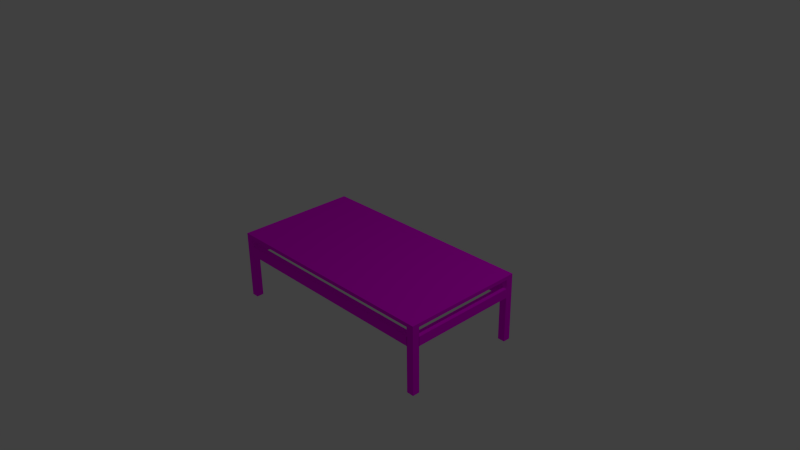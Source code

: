 # Source: table.blend  (saved by Blender 2.75.0; exported with 4.5.12 LTS)
import bpy
from mathutils import Matrix  # noqa: F401  (used for matrix-valued properties, if any)

bpy.ops.wm.read_factory_settings(use_empty=True)
scene = bpy.context.scene
scene.name = 'Scene'

# ---- collections
col_collection_1 = bpy.data.collections.new('Collection 1'); scene.collection.children.link(col_collection_1)

# ---- images (referenced by path relative to the original .blend; pixels are not part of the script)
import os
ASSET_DIR = os.environ.get("B2B_ASSET_DIR", "")  # directory of the original .blend (textures are referenced by path, not embedded)
HERE = os.path.dirname(os.path.abspath(__file__))  # packed textures are extracted next to this script under _unpacked/

def load_image(name, relpath, width, height, colorspace="sRGB"):
    """Load a texture the original file referenced (path relative to the .blend, or extracted next to this script)."""
    p = next((c for c in (os.path.join(HERE, relpath), os.path.join(ASSET_DIR, relpath)) if relpath and os.path.exists(c)), "")
    if p:
        img = bpy.data.images.load(p, check_existing=True)
        img.name = name
    else:  # same state as the original file: an image datablock whose file is absent (Cycles renders it pink)
        img = bpy.data.images.new(name, width, height)
        img.source = "FILE"
        img.filepath = "//" + (relpath or name)
    img.colorspace_settings.name = colorspace
    return img
img_t_wood_oak_d_tga = load_image('T_Wood_Oak_D.TGA', 'Textures_test/T_Wood_Oak_D.TGA', 1024, 1024, 'sRGB')

# ---- materials (node trees are filled in below, after node groups)
mat_material = bpy.data.materials.new('Material')
mat_material.alpha_threshold = 0.0
mat_material.roughness = 0.5
mat_material.line_color = (0.0, 0.0, 0.0, 1.0)

# ---- material node trees
mat_material.use_nodes = True; mat_material.node_tree.nodes.clear()
_N = mat_material.node_tree.nodes; _L = mat_material.node_tree.links
n0 = _N.new('ShaderNodeOutputMaterial'); n0.name = 'Material Output'; n0.location = (300, 300)
n1 = _N.new('ShaderNodeBsdfDiffuse'); n1.name = 'Diffuse BSDF'; n1.location = (10, 300)
n2 = _N.new('ShaderNodeTexImage'); n2.name = 'Image Texture'; n2.location = (-180, 300)
n2.width = 140
n2.image = img_t_wood_oak_d_tga
_L.new(n1.outputs[0], n0.inputs[0])
_L.new(n2.outputs[0], n1.inputs[0])
n0.is_active_output = True

# ---- world
world_world = bpy.data.worlds.new('World'); scene.world = world_world
world_world.color = (0.05088, 0.05088, 0.05088)
world_world.use_sun_shadow = False
world_world.sun_shadow_jitter_overblur = 0.0
world_world.cycles.sampling_method = 'MANUAL'
world_world.cycles.sample_map_resolution = 256

# ---- cameras
cam_camera = bpy.data.cameras.new('Camera')
cam_camera.clip_end = 100.0
cam_camera.lens = 35.0
cam_camera.sensor_width = 32.0
cam_camera.sensor_height = 18.0
cam_camera.ortho_scale = 7.314
cam_camera.dof.focus_distance = 0.0

# ---- lights
light_lamp = bpy.data.lights.new('Lamp', 'POINT')
light_lamp.transmission_factor = 0.0
light_lamp.cutoff_distance = 30.0
light_lamp.energy = 100.0
light_lamp.shadow_buffer_clip_start = 1.001
light_lamp.shadow_soft_size = 0.1
light_lamp.shadow_maximum_resolution = 0.006
light_lamp.use_absolute_resolution = True
light_lamp.cycles.use_multiple_importance_sampling = False

# ---- meshes
me_cube = bpy.data.meshes.new('Cube')
me_cube.from_pydata([(1.0, 1.0, -1.0), (1.0, -1.0, -1.0), (-1.0, -1.0, -1.0), (-1.0, 1.0, -1.0), (1.0, 1.0, 1.0), (1.0, -1.0, 1.0), (-1.0, -1.0, 1.0), (-1.0, 1.0, 1.0), (-1.067, -1.0, -1.0), (-1.067, 1.0, -1.0), (-1.067, -1.0, 1.0), (-1.067, 1.0, 1.0), (1.067, 1.0, -1.0), (1.067, -1.0, -1.0), (1.067, 1.0, 1.0), (1.067, -1.0, 1.0), (1.0, -1.133, -1.0), (-1.0, -1.133, -1.0), (1.0, -1.133, 1.0), (-1.0, -1.133, 1.0), (-1.067, -1.133, -1.0), (-1.067, -1.133, 1.0), (1.067, -1.133, -1.0), (1.067, -1.133, 1.0), (1.0, 1.133, -1.0), (-1.0, 1.133, -1.0), (1.0, 1.133, 1.0), (-1.0, 1.133, 1.0), (-1.067, 1.133, -1.0), (-1.067, 1.133, 1.0), (1.067, 1.133, -1.0), (1.067, 1.133, 1.0), (1.067, 1.133, -37.0), (1.067, 1.0, -37.0), (-1.067, -1.133, -37.0), (-1.067, -1.0, -37.0), (-1.0, -1.0, -37.0), (-1.0, -1.133, -37.0), (1.0, 1.0, -37.0), (1.0, 1.133, -37.0), (-1.0, 1.0, -37.0), (-1.067, 1.0, -37.0), (1.0, -1.0, -37.0), (1.067, -1.0, -37.0), (1.0, -1.133, -37.0), (1.067, -1.133, -37.0), (-1.0, 1.133, -37.0), (-1.067, 1.133, -37.0), (-1.0, -1.0, -6.143), (-1.0, -1.0, -11.29), (-1.0, -1.0, -16.43), (-1.0, -1.0, -21.57), (-1.0, -1.0, -26.71), (-1.0, -1.0, -31.86), (-1.067, -1.0, -31.86), (-1.067, -1.0, -26.71), (-1.067, -1.0, -21.57), (-1.067, -1.0, -16.43), (-1.067, -1.0, -11.29), (-1.067, -1.0, -6.143), (-1.067, -1.133, -6.143), (-1.067, -1.133, -11.29), (-1.067, -1.133, -16.43), (-1.067, -1.133, -21.57), (-1.067, -1.133, -26.71), (-1.067, -1.133, -31.86), (-1.0, -1.133, -31.86), (-1.0, -1.133, -26.71), (-1.0, -1.133, -21.57), (-1.0, -1.133, -16.43), (-1.0, -1.133, -11.29), (-1.0, -1.133, -6.143), (1.003, -1.0, -6.142), (1.003, -1.0, -11.29), (1.003, -1.133, -11.29), (1.003, -1.133, -6.142), (-1.0, 1.004, -6.143), (-1.0, 1.004, -11.29), (-1.067, 1.004, -11.29), (-1.067, 1.004, -6.143), (1.0, 1.0, -6.143), (1.0, 1.0, -11.29), (1.0, 1.0, -16.43), (1.0, 1.0, -21.57), (1.0, 1.0, -26.71), (1.0, 1.0, -31.86), (1.067, 1.0, -31.86), (1.067, 1.0, -26.71), (1.067, 1.0, -21.57), (1.067, 1.0, -16.43), (1.067, 1.0, -11.29), (1.067, 1.0, -6.143), (1.0, 1.133, -6.143), (1.0, 1.133, -11.29), (1.0, 1.133, -16.43), (1.0, 1.133, -21.57), (1.0, 1.133, -26.71), (1.0, 1.133, -31.86), (1.067, 1.133, -6.143), (1.067, 1.133, -11.29), (1.067, 1.133, -16.43), (1.067, 1.133, -21.57), (1.067, 1.133, -26.71), (1.067, 1.133, -31.86), (-0.999, 1.0, -6.144), (-0.999, 1.0, -11.29), (-0.999, 1.133, -6.143), (-0.999, 1.133, -11.29), (1.0, -1.005, -6.143), (1.0, -1.005, -11.29), (1.067, -1.005, -11.29), (1.067, -1.005, -6.143)], [], [(0, 1, 2, 3), (4, 7, 6, 5), (4, 5, 15, 14), (5, 6, 19, 18), (4, 14, 31, 26), (1, 13, 43, 42), (8, 10, 11, 9), (3, 2, 8, 9), (2, 1, 16, 17), (6, 7, 11, 10), (12, 14, 15, 13), (66, 65, 34, 37), (54, 53, 36, 35), (1, 0, 12, 13), (16, 18, 19, 17), (17, 19, 21, 20), (18, 16, 22, 23), (6, 10, 21, 19), (25, 3, 40, 46), (15, 5, 18, 23), (10, 8, 20, 21), (13, 15, 23, 22), (27, 25, 28, 29), (26, 24, 25, 27), (24, 26, 31, 30), (9, 11, 29, 28), (0, 3, 25, 24), (14, 12, 30, 31), (11, 7, 27, 29), (7, 4, 26, 27), (40, 41, 47, 46), (35, 36, 37, 34), (33, 38, 39, 32), (42, 43, 45, 44), (65, 54, 35, 34), (28, 25, 46, 47), (86, 85, 38, 33), (13, 22, 45, 43), (53, 66, 37, 36), (85, 97, 39, 38), (22, 16, 44, 45), (16, 1, 42, 44), (97, 103, 32, 39), (3, 9, 41, 40), (103, 86, 33, 32), (9, 28, 47, 41), (2, 17, 71, 48), (48, 71, 75, 72), (49, 70, 69, 50), (50, 69, 68, 51), (51, 68, 67, 52), (52, 67, 66, 53), (20, 8, 59, 60), (60, 59, 58, 61), (61, 58, 57, 62), (62, 57, 56, 63), (63, 56, 55, 64), (64, 55, 54, 65), (8, 2, 48, 59), (49, 58, 78, 77), (58, 49, 50, 57), (57, 50, 51, 56), (56, 51, 52, 55), (55, 52, 53, 54), (17, 20, 60, 71), (71, 60, 61, 70), (70, 61, 62, 69), (69, 62, 63, 68), (68, 63, 64, 67), (67, 64, 65, 66), (72, 75, 74, 73), (70, 49, 73, 74), (49, 48, 72, 73), (71, 70, 74, 75), (79, 76, 77, 78), (58, 59, 79, 78), (59, 48, 76, 79), (48, 49, 77, 76), (30, 12, 91, 98), (98, 91, 90, 99), (99, 90, 89, 100), (100, 89, 88, 101), (101, 88, 87, 102), (102, 87, 86, 103), (24, 30, 98, 92), (92, 98, 99, 93), (93, 99, 100, 94), (94, 100, 101, 95), (95, 101, 102, 96), (96, 102, 103, 97), (0, 24, 92, 80), (93, 81, 105, 107), (81, 93, 94, 82), (82, 94, 95, 83), (83, 95, 96, 84), (84, 96, 97, 85), (12, 0, 80, 91), (81, 90, 110, 109), (90, 81, 82, 89), (89, 82, 83, 88), (88, 83, 84, 87), (87, 84, 85, 86), (104, 106, 107, 105), (92, 93, 107, 106), (80, 92, 106, 104), (81, 80, 104, 105), (111, 108, 109, 110), (90, 91, 111, 110), (91, 80, 108, 111), (80, 81, 109, 108)])
_uv = me_cube.uv_layers.new(name='UVMap')
_uv.uv.foreach_set('vector', [0.89, 0.711, 0.8645, 0.7554, 0.8043, 0.7209, 0.8298, 0.6764, 0.7881, 0.749, 0.8483, 0.7836, 0.8228, 0.8281, 0.7626, 0.7935, 0.7881, 0.749, 0.7626, 0.7935, 0.7606, 0.7924, 0.7861, 0.7479, 0.7626, 0.7935, 0.8228, 0.8281, 0.8211, 0.831, 0.7609, 0.7965, 0.7881, 0.749, 0.7861, 0.7479, 0.7878, 0.7449, 0.7898, 0.7461, 0.3523, 0.9178, 0.3503, 0.9167, 0.8098, 0.1161, 0.8118, 0.1172, -0.07134, 0.6747, -0.09687, 0.7191, -0.1571, 0.6846, -0.1316, 0.6401, 0.8298, 0.6764, 0.8043, 0.7209, 0.8023, 0.7197, 0.8278, 0.6752, 0.8043, 0.7209, 0.8645, 0.7554, 0.8628, 0.7584, 0.8026, 0.7238, 0.8228, 0.8281, 0.8483, 0.7836, 0.8503, 0.7848, 0.8248, 0.8292, 0.02704, 0.7311, 0.001509, 0.7756, -0.05872, 0.741, -0.03319, 0.6965, 0.1635, 0.7165, 0.1655, 0.7177, 0.09988, 0.8321, 0.09788, 0.8309, 0.8787, 0.3077, 0.8767, 0.3065, 0.9423, 0.1922, 0.9443, 0.1933, 0.8645, 0.7554, 0.89, 0.711, 0.892, 0.7121, 0.8665, 0.7566, 0.4972, -0.004225, 0.5227, -0.0487, 0.5829, -0.01413, 0.5574, 0.03035, 0.5574, 0.03035, 0.5829, -0.01413, 0.5849, -0.01298, 0.5594, 0.0315, 0.5227, -0.0487, 0.4972, -0.004225, 0.4952, -0.005377, 0.5207, -0.04985, 0.8228, 0.8281, 0.8248, 0.8292, 0.8231, 0.8322, 0.8211, 0.831, 0.288, 0.8809, 0.284, 0.8786, 0.7435, 0.07806, 0.7476, 0.08037, 0.7606, 0.7924, 0.7626, 0.7935, 0.7609, 0.7965, 0.7589, 0.7953, -0.09687, 0.7191, -0.07134, 0.6747, -0.06732, 0.677, -0.09285, 0.7214, -0.03319, 0.6965, -0.05872, 0.741, -0.06274, 0.7387, -0.03721, 0.6942, 0.1922, 0.8851, 0.2178, 0.8406, 0.2198, 0.8418, 0.1942, 0.8862, 0.132, 0.8505, 0.1575, 0.806, 0.2178, 0.8406, 0.1922, 0.8851, 0.1575, 0.806, 0.132, 0.8505, 0.13, 0.8494, 0.1555, 0.8049, -0.1316, 0.6401, -0.1571, 0.6846, -0.1611, 0.6823, -0.1356, 0.6378, 0.89, 0.711, 0.8298, 0.6764, 0.8315, 0.6734, 0.8917, 0.708, 0.001509, 0.7756, 0.02704, 0.7311, 0.03105, 0.7334, 0.005524, 0.7779, 0.8503, 0.7848, 0.8483, 0.7836, 0.85, 0.7806, 0.852, 0.7818, 0.8483, 0.7836, 0.7881, 0.749, 0.7898, 0.7461, 0.85, 0.7806, 0.6016, 0.7903, 0.5996, 0.7892, 0.6013, 0.7862, 0.6033, 0.7874, 0.5351, 0.7482, 0.5371, 0.7493, 0.5354, 0.7523, 0.5334, 0.7512, 0.5692, 0.7678, 0.5712, 0.7689, 0.5695, 0.7719, 0.5675, 0.7707, 0.5009, 0.7286, 0.5029, 0.7298, 0.5012, 0.7327, 0.4992, 0.7316, 0.3266, -0.009241, 0.3225, -0.01155, 0.3882, -0.1259, 0.3922, -0.1236, 0.2198, 0.8418, 0.2178, 0.8406, 0.6773, 0.04004, 0.6793, 0.04119, 0.6476, 0.6312, 0.6496, 0.6323, 0.584, 0.7467, 0.5819, 0.7455, -0.03319, 0.6965, -0.03721, 0.6942, 0.4223, -0.1063, 0.4263, -0.104, 0.8144, 0.2708, 0.8104, 0.2685, 0.8761, 0.1541, 0.8801, 0.1564, 0.7803, 0.2512, 0.7763, 0.2489, 0.8419, 0.1345, 0.8459, 0.1368, 0.4952, -0.005377, 0.4972, -0.004225, 0.03765, 0.7963, 0.03564, 0.7952, 0.2539, 0.8613, 0.2499, 0.859, 0.7094, 0.05847, 0.7134, 0.06078, 0.5514, 0.1198, 0.5494, 0.1187, 0.6151, 0.004311, 0.6171, 0.005463, 0.7777, 0.09766, 0.7797, 0.09881, 0.3202, 0.8994, 0.3181, 0.8982, 0.4249, 0.04723, 0.4209, 0.04492, 0.4866, -0.06944, 0.4906, -0.06714, -0.1316, 0.6401, -0.1356, 0.6378, 0.3239, -0.1628, 0.328, -0.1605, 0.9422, 0.5553, 0.9462, 0.5576, 0.8805, 0.672, 0.8765, 0.6697, 0.6949, 0.7766, 0.6989, 0.7789, 0.6733, 0.8235, 0.6693, 0.8212, 0.5518, 0.7283, 0.5478, 0.726, 0.6135, 0.6116, 0.6175, 0.6139, 0.6175, 0.6139, 0.6135, 0.6116, 0.6791, 0.4972, 0.6831, 0.4995, 0.6831, 0.4995, 0.6791, 0.4972, 0.7448, 0.3829, 0.7488, 0.3852, 0.7488, 0.3852, 0.7448, 0.3829, 0.8104, 0.2685, 0.8144, 0.2708, -0.06732, 0.677, -0.07134, 0.6747, -0.005689, 0.5603, -0.001674, 0.5626, -0.001674, 0.5626, -0.005689, 0.5603, 0.05996, 0.4459, 0.06397, 0.4482, 0.06397, 0.4482, 0.05996, 0.4459, 0.1256, 0.3316, 0.1296, 0.3339, 0.1296, 0.3339, 0.1256, 0.3316, 0.1913, 0.2172, 0.1953, 0.2195, 0.1953, 0.2195, 0.1913, 0.2172, 0.2569, 0.1028, 0.2609, 0.1051, 0.2609, 0.1051, 0.2569, 0.1028, 0.3225, -0.01155, 0.3266, -0.009241, 0.957, 0.5342, 0.955, 0.5331, 1.021, 0.4187, 1.023, 0.4199, 0.7908, 0.9025, 0.7888, 0.9013, 0.8144, 0.8567, 0.8164, 0.8579, 0.6161, 0.7651, 0.6141, 0.764, 0.6797, 0.6496, 0.6817, 0.6508, 0.6817, 0.6508, 0.6797, 0.6496, 0.7454, 0.5353, 0.7474, 0.5364, 0.7474, 0.5364, 0.7454, 0.5353, 0.811, 0.4209, 0.813, 0.422, 0.813, 0.422, 0.811, 0.4209, 0.8767, 0.3065, 0.8787, 0.3077, 0.5574, 0.03035, 0.5594, 0.0315, 0.4938, 0.1459, 0.4918, 0.1447, 0.4918, 0.1447, 0.4938, 0.1459, 0.4281, 0.2602, 0.4261, 0.2591, 0.4261, 0.2591, 0.4281, 0.2602, 0.3625, 0.3746, 0.3605, 0.3734, 0.3605, 0.3734, 0.3625, 0.3746, 0.2968, 0.489, 0.2948, 0.4878, 0.2948, 0.4878, 0.2968, 0.489, 0.2312, 0.6033, 0.2292, 0.6022, 0.2292, 0.6022, 0.2312, 0.6033, 0.1655, 0.7177, 0.1635, 0.7165, 1.003, 0.3792, 0.9993, 0.3769, 1.065, 0.2625, 1.069, 0.2648, 0.6608, 0.757, 0.6648, 0.7594, 0.6392, 0.8039, 0.6352, 0.8016, 0.8779, 0.5184, 0.8123, 0.6328, 0.7519, 0.5982, 0.8176, 0.4838, 0.4918, 0.1447, 0.4261, 0.2591, 0.3658, 0.2244, 0.4314, 0.1101, 1.035, 0.3976, 1.033, 0.3965, 1.099, 0.2821, 1.101, 0.2833, 0.05996, 0.4459, -0.005689, 0.5603, -0.06604, 0.5257, -0.0003961, 0.4113, 0.9239, 0.7264, 0.9259, 0.7276, 0.9003, 0.7722, 0.8983, 0.771, 0.8304, 0.4616, 0.896, 0.3472, 0.9564, 0.3818, 0.8907, 0.4962, 0.03105, 0.7334, 0.02704, 0.7311, 0.09269, 0.6168, 0.0967, 0.6191, 0.0967, 0.6191, 0.09269, 0.6168, 0.1583, 0.5024, 0.1623, 0.5047, 0.1623, 0.5047, 0.1583, 0.5024, 0.224, 0.388, 0.228, 0.3903, 0.228, 0.3903, 0.224, 0.388, 0.2896, 0.2737, 0.2936, 0.276, 0.2936, 0.276, 0.2896, 0.2737, 0.3553, 0.1593, 0.3593, 0.1616, 0.3593, 0.1616, 0.3553, 0.1593, 0.4209, 0.04492, 0.4249, 0.04723, 0.1575, 0.806, 0.1555, 0.8049, 0.2212, 0.6905, 0.2232, 0.6917, 0.2232, 0.6917, 0.2212, 0.6905, 0.2868, 0.5761, 0.2888, 0.5773, 0.2888, 0.5773, 0.2868, 0.5761, 0.3525, 0.4618, 0.3545, 0.4629, 0.3545, 0.4629, 0.3525, 0.4618, 0.4181, 0.3474, 0.4201, 0.3486, 0.4201, 0.3486, 0.4181, 0.3474, 0.4838, 0.233, 0.4858, 0.2342, 0.4858, 0.2342, 0.4838, 0.233, 0.5494, 0.1187, 0.5514, 0.1198, 0.8464, 0.6524, 0.8424, 0.6501, 0.908, 0.5357, 0.9121, 0.538, 0.7587, 0.8839, 0.7547, 0.8816, 0.7802, 0.8371, 0.7842, 0.8395, 0.5177, 0.7087, 0.5137, 0.7064, 0.5793, 0.592, 0.5834, 0.5943, 0.5834, 0.5943, 0.5793, 0.592, 0.645, 0.4776, 0.649, 0.4799, 0.649, 0.4799, 0.645, 0.4776, 0.7106, 0.3633, 0.7146, 0.3656, 0.7146, 0.3656, 0.7106, 0.3633, 0.7763, 0.2489, 0.7803, 0.2512, 1.068, 0.4161, 1.066, 0.4149, 1.131, 0.3006, 1.133, 0.3017, 0.9763, 0.5749, 0.9783, 0.5761, 0.9527, 0.6207, 0.9507, 0.6195, 0.9102, 0.1737, 0.9122, 0.1749, 0.8465, 0.2892, 0.8445, 0.2881, 0.8445, 0.2881, 0.8465, 0.2892, 0.7809, 0.4036, 0.7789, 0.4024, 0.7789, 0.4024, 0.7809, 0.4036, 0.7152, 0.518, 0.7132, 0.5168, 0.7132, 0.5168, 0.7152, 0.518, 0.6496, 0.6323, 0.6476, 0.6312, 0.9248, 0.5158, 0.9208, 0.5135, 0.9865, 0.3991, 0.9905, 0.4014, 0.2232, 0.6917, 0.2888, 0.5773, 0.349, 0.6118, 0.2834, 0.7262, 0.7246, 0.8643, 0.7206, 0.862, 0.7461, 0.8176, 0.7501, 0.8199, 0.6735, 0.7348, 0.7392, 0.6204, 0.7994, 0.655, 0.7337, 0.7694, 1.053, 0.4372, 1.055, 0.4383, 0.9891, 0.5527, 0.9871, 0.5515, 0.1583, 0.5024, 0.09269, 0.6168, 0.0323, 0.5821, 0.09795, 0.4677, 0.9379, 0.6417, 0.9399, 0.6429, 0.9143, 0.6875, 0.9123, 0.6863, 1.035, 0.2453, 0.9692, 0.3596, 0.9088, 0.325, 0.9744, 0.2106])
me_cube.materials.append(mat_material)
me_cube.use_remesh_preserve_volume = False
me_cube.use_remesh_preserve_attributes = False
me_cube.use_mirror_vertex_groups = False
me_cube.update()

# ---- objects
ob_cube = bpy.data.objects.new('Cube', me_cube)
ob_lamp = bpy.data.objects.new('Lamp', light_lamp)
ob_camera = bpy.data.objects.new('Camera', cam_camera)

# ---- transforms, parenting, visibility, modifiers, constraints
ob_cube.location = (0.0, 0.0, 0.0)
ob_cube.scale = (1.5, 0.75, 0.025)
ob_cube.lock_rotations_4d = False
ob_cube.empty_display_type = 'ARROWS'
ob_cube.lineart.crease_threshold = 0.0
ob_lamp.location = (4.076, 1.005, 5.904)
ob_lamp.rotation_euler = (0.6503, 0.05522, 1.866)
ob_lamp.lock_rotations_4d = False
ob_lamp.empty_display_type = 'ARROWS'
ob_lamp.color = (0.0, 0.0, 0.0, 0.0)
ob_lamp.lineart.crease_threshold = 0.0
ob_camera.location = (7.481, -6.508, 5.344)
ob_camera.rotation_euler = (1.109, 0.01082, 0.8149)
ob_camera.lock_rotations_4d = False
ob_camera.empty_display_type = 'ARROWS'
ob_camera.color = (0.0, 0.0, 0.0, 0.0)
ob_camera.display_type = 'WIRE'
ob_camera.lineart.crease_threshold = 0.0

# ---- collection membership
col_collection_1.objects.link(ob_cube)
col_collection_1.objects.link(ob_lamp)
col_collection_1.objects.link(ob_camera)

# ---- scene / render settings (as saved in the file)
scene.camera = ob_camera
scene.frame_start = 1; scene.frame_end = 250; scene.frame_set(1)
scene.render.engine = 'CYCLES'
scene.render.resolution_percentage = 50
scene.render.dither_intensity = 0.0
scene.cycles.use_denoising = False
scene.cycles.samples = 10
scene.cycles.sampling_pattern = 'TABULATED_SOBOL'
scene.cycles.light_sampling_threshold = 0.0
scene.cycles.use_adaptive_sampling = False
scene.cycles.use_light_tree = False
scene.cycles.blur_glossy = 0.0
scene.cycles.pixel_filter_type = 'GAUSSIAN'
scene.cycles.sample_clamp_indirect = 0.0
scene.view_settings.view_transform = 'Standard'
bpy.context.view_layer.update()
